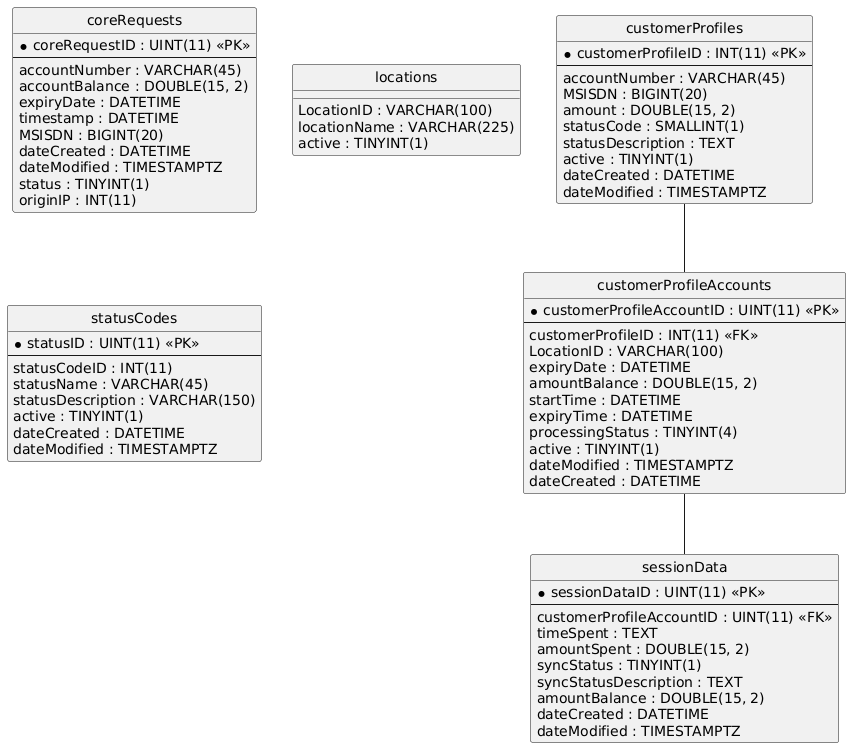

The diagram above was rendered by PlantUML. Its source (embedded in the PNG):
@startuml
hide circle
skinparam linetype ortho

entity "coreRequests" as coreRequests {
  * coreRequestID : UINT(11) <<PK>>
  --
  accountNumber : VARCHAR(45)
  accountBalance : DOUBLE(15, 2)
  expiryDate : DATETIME
  timestamp : DATETIME
  MSISDN : BIGINT(20)
  dateCreated : DATETIME
  dateModified : TIMESTAMPTZ
  status : TINYINT(1)
  originIP : INT(11)
}

entity "customerProfileAccounts" as customerProfileAccounts {
  * customerProfileAccountID : UINT(11) <<PK>>
  --
  customerProfileID : INT(11) <<FK>>
  LocationID : VARCHAR(100)
  expiryDate : DATETIME
  amountBalance : DOUBLE(15, 2)
  startTime : DATETIME
  expiryTime : DATETIME
  processingStatus : TINYINT(4)
  active : TINYINT(1)
  dateModified : TIMESTAMPTZ
  dateCreated : DATETIME
}

entity "customerProfiles" as customerProfiles {
  * customerProfileID : INT(11) <<PK>>
  --
  accountNumber : VARCHAR(45)
  MSISDN : BIGINT(20)
  amount : DOUBLE(15, 2)
  statusCode : SMALLINT(1)
  statusDescription : TEXT
  active : TINYINT(1)
  dateCreated : DATETIME
  dateModified : TIMESTAMPTZ
}

entity "locations" as locations {
  LocationID : VARCHAR(100)
  locationName : VARCHAR(225)
  active : TINYINT(1)
}

entity "sessionData" as sessionData {
  * sessionDataID : UINT(11) <<PK>>
  --
  customerProfileAccountID : UINT(11) <<FK>>
  timeSpent : TEXT
  amountSpent : DOUBLE(15, 2)
  syncStatus : TINYINT(1)
  syncStatusDescription : TEXT
  amountBalance : DOUBLE(15, 2)
  dateCreated : DATETIME
  dateModified : TIMESTAMPTZ
}

entity "statusCodes" as statusCodes {
  * statusID : UINT(11) <<PK>>
  --
  statusCodeID : INT(11)
  statusName : VARCHAR(45)
  statusDescription : VARCHAR(150)
  active : TINYINT(1)
  dateCreated : DATETIME
  dateModified : TIMESTAMPTZ
}

customerProfiles -- customerProfileAccounts
customerProfileAccounts -- sessionData
@enduml